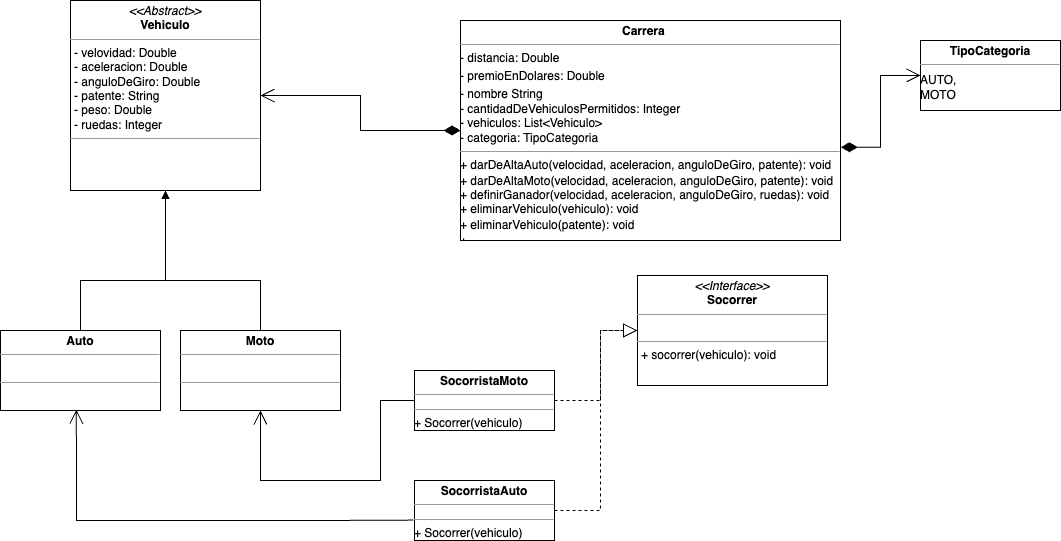

The diagram above was exported from draw.io. Its source (the exported page's mxGraphModel, read from the mxfile embedded in the PNG):
<mxGraphModel dx="477" dy="273" grid="1" gridSize="10" guides="1" tooltips="1" connect="1" arrows="1" fold="1" page="1" pageScale="1" pageWidth="827" pageHeight="1169" math="0" shadow="0">
  <root>
    <mxCell id="0" />
    <mxCell id="1" parent="0" />
    <mxCell id="tY4vJ5uu_eDiOyG1a5DV-1" value="&lt;p style=&quot;margin:0px;margin-top:4px;text-align:center;&quot;&gt;&lt;b&gt;Carrera&lt;span style=&quot;&quot;&gt;&lt;span style=&quot;white-space: pre;&quot;&gt;&amp;nbsp;&amp;nbsp;&amp;nbsp;&amp;nbsp;&lt;/span&gt;&lt;/span&gt;&lt;/b&gt;&lt;/p&gt;&lt;hr size=&quot;1&quot;&gt;&lt;div style=&quot;height:2px;&quot;&gt;- distancia: Double&lt;/div&gt;&lt;div style=&quot;height:2px;&quot;&gt;&lt;br&gt;&lt;/div&gt;&lt;div style=&quot;height:2px;&quot;&gt;&lt;br&gt;&lt;/div&gt;&lt;div style=&quot;height:2px;&quot;&gt;&lt;br&gt;&lt;/div&gt;&lt;div style=&quot;height:2px;&quot;&gt;&lt;br&gt;&lt;/div&gt;&lt;div style=&quot;height:2px;&quot;&gt;&lt;br&gt;&lt;/div&gt;&lt;div style=&quot;height:2px;&quot;&gt;&lt;br&gt;&lt;/div&gt;&lt;div style=&quot;height:2px;&quot;&gt;&lt;br&gt;&lt;/div&gt;&lt;div style=&quot;height:2px;&quot;&gt;&lt;br&gt;&lt;/div&gt;&lt;div style=&quot;height:2px;&quot;&gt;- premioEnDolares: Double&lt;/div&gt;&lt;div style=&quot;height:2px;&quot;&gt;&lt;br&gt;&lt;/div&gt;&lt;div style=&quot;height:2px;&quot;&gt;&lt;br&gt;&lt;/div&gt;&lt;div style=&quot;height:2px;&quot;&gt;&lt;br&gt;&lt;/div&gt;&lt;div style=&quot;height:2px;&quot;&gt;&lt;br&gt;&lt;/div&gt;&lt;div style=&quot;height:2px;&quot;&gt;&lt;br&gt;&lt;/div&gt;&lt;div style=&quot;height:2px;&quot;&gt;&lt;br&gt;&lt;/div&gt;&lt;div style=&quot;height:2px;&quot;&gt;&lt;br&gt;&lt;/div&gt;&lt;div style=&quot;height:2px;&quot;&gt;&lt;br&gt;&lt;/div&gt;- nombre String&lt;br&gt;- cantidadDeVehiculosPermitidos: Integer&lt;br&gt;- vehiculos: List&amp;lt;Vehiculo&amp;gt;&lt;br&gt;- categoria: TipoCategoria&amp;nbsp;&lt;br&gt;&lt;hr size=&quot;1&quot;&gt;&lt;div style=&quot;height:2px;&quot;&gt;+ darDeAltaAuto(velocidad, aceleracion, anguloDeGiro, patente): void&lt;/div&gt;&lt;div style=&quot;height:2px;&quot;&gt;&lt;br&gt;&lt;/div&gt;&lt;div style=&quot;height:2px;&quot;&gt;&lt;br&gt;&lt;/div&gt;&lt;div style=&quot;height:2px;&quot;&gt;&lt;br&gt;&lt;/div&gt;&lt;div style=&quot;height:2px;&quot;&gt;&lt;br&gt;&lt;/div&gt;&lt;div style=&quot;height:2px;&quot;&gt;&lt;br&gt;&lt;/div&gt;&lt;div style=&quot;height:2px;&quot;&gt;&lt;br&gt;&lt;/div&gt;&lt;div style=&quot;height:2px;&quot;&gt;&lt;br&gt;&lt;/div&gt;&lt;div style=&quot;height:2px;&quot;&gt;+ darDeAltaMoto(velocidad, aceleracion, anguloDeGiro, patente): void&lt;br&gt;&lt;/div&gt;&lt;div style=&quot;height:2px;&quot;&gt;&lt;br&gt;&lt;/div&gt;&lt;div style=&quot;height:2px;&quot;&gt;&lt;br&gt;&lt;/div&gt;&lt;div style=&quot;height:2px;&quot;&gt;&lt;br&gt;&lt;/div&gt;&lt;div style=&quot;height:2px;&quot;&gt;&lt;br&gt;&lt;/div&gt;&lt;div style=&quot;height:2px;&quot;&gt;&lt;br&gt;&lt;/div&gt;&lt;div style=&quot;height:2px;&quot;&gt;&lt;br&gt;&lt;/div&gt;&lt;div style=&quot;height:2px;&quot;&gt;&lt;span style=&quot;background-color: initial;&quot;&gt;+ definirGanador(velocidad, aceleracion, anguloDeGiro, ruedas): void&lt;/span&gt;&lt;br&gt;&lt;/div&gt;&lt;div style=&quot;height:2px;&quot;&gt;&lt;span style=&quot;background-color: initial;&quot;&gt;&lt;br&gt;&lt;/span&gt;&lt;/div&gt;&lt;div style=&quot;height:2px;&quot;&gt;&lt;span style=&quot;background-color: initial;&quot;&gt;&lt;br&gt;&lt;/span&gt;&lt;/div&gt;&lt;div style=&quot;height:2px;&quot;&gt;&lt;span style=&quot;background-color: initial;&quot;&gt;&lt;br&gt;&lt;/span&gt;&lt;/div&gt;&lt;div style=&quot;height:2px;&quot;&gt;&lt;span style=&quot;background-color: initial;&quot;&gt;&lt;br&gt;&lt;/span&gt;&lt;/div&gt;&lt;div style=&quot;height:2px;&quot;&gt;&lt;span style=&quot;background-color: initial;&quot;&gt;&lt;br&gt;&lt;/span&gt;&lt;/div&gt;&lt;div style=&quot;height:2px;&quot;&gt;&lt;span style=&quot;background-color: initial;&quot;&gt;&lt;br&gt;&lt;/span&gt;&lt;/div&gt;&lt;div style=&quot;height:2px;&quot;&gt;&lt;span style=&quot;background-color: initial;&quot;&gt;+ eliminarVehiculo(vehiculo): void&lt;/span&gt;&lt;/div&gt;&lt;div style=&quot;height:2px;&quot;&gt;&lt;span style=&quot;background-color: initial;&quot;&gt;&lt;br&gt;&lt;/span&gt;&lt;/div&gt;&lt;div style=&quot;height:2px;&quot;&gt;&lt;span style=&quot;background-color: initial;&quot;&gt;&lt;br&gt;&lt;/span&gt;&lt;/div&gt;&lt;div style=&quot;height:2px;&quot;&gt;&lt;span style=&quot;background-color: initial;&quot;&gt;&lt;br&gt;&lt;/span&gt;&lt;/div&gt;&lt;div style=&quot;height:2px;&quot;&gt;&lt;span style=&quot;background-color: initial;&quot;&gt;&lt;br&gt;&lt;/span&gt;&lt;/div&gt;&lt;div style=&quot;height:2px;&quot;&gt;&lt;span style=&quot;background-color: initial;&quot;&gt;&lt;br&gt;&lt;/span&gt;&lt;/div&gt;&lt;div style=&quot;height:2px;&quot;&gt;&lt;span style=&quot;background-color: initial;&quot;&gt;&lt;br&gt;&lt;/span&gt;&lt;/div&gt;&lt;div style=&quot;height:2px;&quot;&gt;&lt;span style=&quot;background-color: initial;&quot;&gt;&lt;br&gt;&lt;/span&gt;&lt;/div&gt;&lt;div style=&quot;height:2px;&quot;&gt;&lt;span style=&quot;background-color: initial;&quot;&gt;+ eliminarVehiculo(patente): void&amp;nbsp;&lt;/span&gt;&lt;/div&gt;&lt;div style=&quot;height:2px;&quot;&gt;&lt;span style=&quot;background-color: initial;&quot;&gt;&lt;br&gt;&lt;/span&gt;&lt;/div&gt;&lt;div style=&quot;height:2px;&quot;&gt;&lt;span style=&quot;background-color: initial;&quot;&gt;&lt;br&gt;&lt;/span&gt;&lt;/div&gt;&lt;div style=&quot;height:2px;&quot;&gt;&lt;span style=&quot;background-color: initial;&quot;&gt;&lt;br&gt;&lt;/span&gt;&lt;/div&gt;&lt;div style=&quot;height:2px;&quot;&gt;&lt;span style=&quot;background-color: initial;&quot;&gt;&lt;br&gt;&lt;/span&gt;&lt;/div&gt;&lt;div style=&quot;height:2px;&quot;&gt;&lt;span style=&quot;background-color: initial;&quot;&gt;&lt;br&gt;&lt;/span&gt;&lt;/div&gt;&lt;div style=&quot;height:2px;&quot;&gt;&lt;span style=&quot;background-color: initial;&quot;&gt;&lt;br&gt;&lt;/span&gt;&lt;/div&gt;&lt;div style=&quot;height:2px;&quot;&gt;&lt;span style=&quot;background-color: initial;&quot;&gt;&lt;br&gt;&lt;/span&gt;&lt;/div&gt;&lt;div style=&quot;height:2px;&quot;&gt;&lt;span style=&quot;background-color: initial;&quot;&gt;+&amp;nbsp;&amp;nbsp;&lt;/span&gt;&lt;br&gt;&lt;/div&gt;&lt;div style=&quot;height:2px;&quot;&gt;&lt;span style=&quot;background-color: initial;&quot;&gt;&lt;br&gt;&lt;/span&gt;&lt;/div&gt;&lt;div style=&quot;height:2px;&quot;&gt;&lt;span style=&quot;background-color: initial;&quot;&gt;&lt;br&gt;&lt;/span&gt;&lt;/div&gt;&lt;div style=&quot;height:2px;&quot;&gt;&lt;span style=&quot;background-color: initial;&quot;&gt;&lt;br&gt;&lt;/span&gt;&lt;/div&gt;&lt;div style=&quot;height:2px;&quot;&gt;&lt;span style=&quot;background-color: initial;&quot;&gt;&lt;br&gt;&lt;/span&gt;&lt;/div&gt;&lt;div style=&quot;height:2px;&quot;&gt;&lt;span style=&quot;background-color: initial;&quot;&gt;&lt;br&gt;&lt;/span&gt;&lt;/div&gt;&lt;div style=&quot;height:2px;&quot;&gt;&lt;span style=&quot;background-color: initial;&quot;&gt;&lt;br&gt;&lt;/span&gt;&lt;/div&gt;&lt;div style=&quot;height:2px;&quot;&gt;&lt;span style=&quot;background-color: initial;&quot;&gt;&lt;br&gt;&lt;/span&gt;&lt;/div&gt;&lt;div style=&quot;height:2px;&quot;&gt;&lt;span style=&quot;background-color: initial;&quot;&gt;&lt;br&gt;&lt;/span&gt;&lt;/div&gt;&lt;div style=&quot;height:2px;&quot;&gt;&lt;span style=&quot;background-color: initial;&quot;&gt;&lt;br&gt;&lt;/span&gt;&lt;/div&gt;&lt;div style=&quot;height:2px;&quot;&gt;&lt;span style=&quot;background-color: initial;&quot;&gt;&lt;br&gt;&lt;/span&gt;&lt;/div&gt;&lt;div style=&quot;height:2px;&quot;&gt;&lt;span style=&quot;background-color: initial;&quot;&gt;&lt;br&gt;&lt;/span&gt;&lt;/div&gt;" style="verticalAlign=top;align=left;overflow=fill;fontSize=12;fontFamily=Helvetica;html=1;whiteSpace=wrap;" parent="1" vertex="1">
      <mxGeometry x="460" y="220" width="380" height="220" as="geometry" />
    </mxCell>
    <mxCell id="tY4vJ5uu_eDiOyG1a5DV-2" value="&lt;p style=&quot;margin:0px;margin-top:4px;text-align:center;&quot;&gt;&lt;i&gt;&amp;lt;&amp;lt;Abstract&amp;gt;&amp;gt;&lt;/i&gt;&lt;br&gt;&lt;b&gt;Vehiculo&lt;/b&gt;&lt;/p&gt;&lt;hr size=&quot;1&quot;&gt;&lt;p style=&quot;margin:0px;margin-left:4px;&quot;&gt;- velovidad: Double&lt;br&gt;- aceleracion: Double&lt;/p&gt;&lt;p style=&quot;margin:0px;margin-left:4px;&quot;&gt;- anguloDeGiro: Double&lt;/p&gt;&lt;p style=&quot;margin:0px;margin-left:4px;&quot;&gt;- patente: String&lt;/p&gt;&lt;p style=&quot;margin:0px;margin-left:4px;&quot;&gt;- peso: Double&lt;/p&gt;&lt;p style=&quot;margin:0px;margin-left:4px;&quot;&gt;- ruedas: Integer&lt;/p&gt;&lt;hr size=&quot;1&quot;&gt;&lt;p style=&quot;margin:0px;margin-left:4px;&quot;&gt;&lt;br&gt;&lt;/p&gt;" style="verticalAlign=top;align=left;overflow=fill;fontSize=12;fontFamily=Helvetica;html=1;whiteSpace=wrap;" parent="1" vertex="1">
      <mxGeometry x="70" y="200" width="190" height="190" as="geometry" />
    </mxCell>
    <mxCell id="tY4vJ5uu_eDiOyG1a5DV-4" value="&lt;p style=&quot;margin:0px;margin-top:4px;text-align:center;&quot;&gt;&lt;b&gt;Auto&lt;/b&gt;&lt;/p&gt;&lt;hr size=&quot;1&quot;&gt;&lt;p style=&quot;margin:0px;margin-left:4px;&quot;&gt;&lt;br&gt;&lt;/p&gt;&lt;hr size=&quot;1&quot;&gt;&lt;p style=&quot;margin:0px;margin-left:4px;&quot;&gt;&lt;br&gt;&lt;/p&gt;" style="verticalAlign=top;align=left;overflow=fill;fontSize=12;fontFamily=Helvetica;html=1;whiteSpace=wrap;" parent="1" vertex="1">
      <mxGeometry y="530" width="160" height="80" as="geometry" />
    </mxCell>
    <mxCell id="tY4vJ5uu_eDiOyG1a5DV-5" value="" style="html=1;verticalAlign=bottom;endArrow=block;curved=0;rounded=0;exitX=0.5;exitY=0;exitDx=0;exitDy=0;entryX=0.5;entryY=1;entryDx=0;entryDy=0;" parent="1" source="tY4vJ5uu_eDiOyG1a5DV-4" target="tY4vJ5uu_eDiOyG1a5DV-2" edge="1">
      <mxGeometry width="80" relative="1" as="geometry">
        <mxPoint x="260" y="450" as="sourcePoint" />
        <mxPoint x="340" y="450" as="targetPoint" />
        <Array as="points">
          <mxPoint x="80" y="480" />
          <mxPoint x="165" y="480" />
        </Array>
      </mxGeometry>
    </mxCell>
    <mxCell id="tY4vJ5uu_eDiOyG1a5DV-6" value="&lt;p style=&quot;margin:0px;margin-top:4px;text-align:center;&quot;&gt;&lt;span&gt;Moto&lt;/span&gt;&lt;/p&gt;&lt;hr size=&quot;1&quot;&gt;&lt;p style=&quot;margin:0px;margin-left:4px;&quot;&gt;&lt;br&gt;&lt;/p&gt;&lt;hr size=&quot;1&quot;&gt;&lt;p style=&quot;margin:0px;margin-left:4px;&quot;&gt;&lt;br&gt;&lt;/p&gt;" style="verticalAlign=top;align=left;overflow=fill;fontSize=12;fontFamily=Helvetica;html=1;whiteSpace=wrap;fontStyle=1" parent="1" vertex="1">
      <mxGeometry x="180" y="530" width="160" height="80" as="geometry" />
    </mxCell>
    <mxCell id="tY4vJ5uu_eDiOyG1a5DV-7" value="" style="html=1;verticalAlign=bottom;endArrow=block;curved=0;rounded=0;exitX=0.5;exitY=0;exitDx=0;exitDy=0;entryX=0.5;entryY=1;entryDx=0;entryDy=0;fontStyle=1" parent="1" source="tY4vJ5uu_eDiOyG1a5DV-6" target="tY4vJ5uu_eDiOyG1a5DV-2" edge="1">
      <mxGeometry width="80" relative="1" as="geometry">
        <mxPoint x="445" y="450" as="sourcePoint" />
        <mxPoint x="350" y="400" as="targetPoint" />
        <Array as="points">
          <mxPoint x="260" y="480" />
          <mxPoint x="165" y="480" />
        </Array>
      </mxGeometry>
    </mxCell>
    <mxCell id="tY4vJ5uu_eDiOyG1a5DV-8" value="" style="endArrow=open;html=1;endSize=12;startArrow=diamondThin;startSize=14;startFill=1;edgeStyle=orthogonalEdgeStyle;align=left;verticalAlign=bottom;rounded=0;entryX=1;entryY=0.5;entryDx=0;entryDy=0;exitX=0;exitY=0.5;exitDx=0;exitDy=0;" parent="1" source="tY4vJ5uu_eDiOyG1a5DV-1" target="tY4vJ5uu_eDiOyG1a5DV-2" edge="1">
      <mxGeometry x="-1" y="3" relative="1" as="geometry">
        <mxPoint x="310" y="400" as="sourcePoint" />
        <mxPoint x="470" y="400" as="targetPoint" />
        <mxPoint as="offset" />
      </mxGeometry>
    </mxCell>
    <mxCell id="tY4vJ5uu_eDiOyG1a5DV-9" value="&lt;br&gt;" style="edgeLabel;html=1;align=center;verticalAlign=middle;resizable=0;points=[];" parent="tY4vJ5uu_eDiOyG1a5DV-8" vertex="1" connectable="0">
      <mxGeometry x="-1" y="-8" relative="1" as="geometry">
        <mxPoint x="2" y="1" as="offset" />
      </mxGeometry>
    </mxCell>
    <mxCell id="tY4vJ5uu_eDiOyG1a5DV-11" value="&lt;p style=&quot;margin:0px;margin-top:4px;text-align:center;&quot;&gt;&lt;b&gt;TipoCategoria&lt;/b&gt;&lt;/p&gt;&lt;hr size=&quot;1&quot;&gt;&lt;div style=&quot;height:2px;&quot;&gt;&lt;br&gt;&lt;/div&gt;&lt;div style=&quot;height:2px;&quot;&gt;AUTO, &lt;br&gt;MOTO&lt;/div&gt;" style="verticalAlign=top;align=left;overflow=fill;fontSize=12;fontFamily=Helvetica;html=1;whiteSpace=wrap;" parent="1" vertex="1">
      <mxGeometry x="920" y="240" width="140" height="70" as="geometry" />
    </mxCell>
    <mxCell id="tY4vJ5uu_eDiOyG1a5DV-12" value="" style="endArrow=open;html=1;endSize=12;startArrow=diamondThin;startSize=14;startFill=1;edgeStyle=orthogonalEdgeStyle;align=left;verticalAlign=bottom;rounded=0;entryX=0;entryY=0.5;entryDx=0;entryDy=0;exitX=1.001;exitY=0.576;exitDx=0;exitDy=0;exitPerimeter=0;" parent="1" source="tY4vJ5uu_eDiOyG1a5DV-1" target="tY4vJ5uu_eDiOyG1a5DV-11" edge="1">
      <mxGeometry x="-1" y="3" relative="1" as="geometry">
        <mxPoint x="470" y="340" as="sourcePoint" />
        <mxPoint x="270" y="315" as="targetPoint" />
        <mxPoint as="offset" />
      </mxGeometry>
    </mxCell>
    <mxCell id="tY4vJ5uu_eDiOyG1a5DV-13" value="&lt;br&gt;" style="edgeLabel;html=1;align=center;verticalAlign=middle;resizable=0;points=[];" parent="tY4vJ5uu_eDiOyG1a5DV-12" vertex="1" connectable="0">
      <mxGeometry x="-1" y="-8" relative="1" as="geometry">
        <mxPoint x="2" y="1" as="offset" />
      </mxGeometry>
    </mxCell>
    <mxCell id="tY4vJ5uu_eDiOyG1a5DV-14" value="&lt;p style=&quot;margin:0px;margin-top:4px;text-align:center;&quot;&gt;&lt;i&gt;&amp;lt;&amp;lt;Interface&amp;gt;&amp;gt;&lt;/i&gt;&lt;br&gt;&lt;b&gt;Socorrer&lt;/b&gt;&lt;/p&gt;&lt;hr size=&quot;1&quot;&gt;&lt;p style=&quot;margin:0px;margin-left:4px;&quot;&gt;&lt;br&gt;&lt;/p&gt;&lt;hr size=&quot;1&quot;&gt;&lt;p style=&quot;margin:0px;margin-left:4px;&quot;&gt;+ socorrer(vehiculo): void&lt;br&gt;&lt;/p&gt;" style="verticalAlign=top;align=left;overflow=fill;fontSize=12;fontFamily=Helvetica;html=1;whiteSpace=wrap;" parent="1" vertex="1">
      <mxGeometry x="637" y="475" width="190" height="110" as="geometry" />
    </mxCell>
    <mxCell id="tY4vJ5uu_eDiOyG1a5DV-15" value="&lt;p style=&quot;margin:0px;margin-top:4px;text-align:center;&quot;&gt;&lt;b&gt;SocorristaAuto&lt;/b&gt;&lt;/p&gt;&lt;hr size=&quot;1&quot;&gt;&lt;div style=&quot;height:2px;&quot;&gt;&lt;/div&gt;&lt;hr size=&quot;1&quot;&gt;&lt;div style=&quot;height:2px;&quot;&gt;+ Socorrer(vehiculo)&lt;br&gt;&lt;/div&gt;" style="verticalAlign=top;align=left;overflow=fill;fontSize=12;fontFamily=Helvetica;html=1;whiteSpace=wrap;" parent="1" vertex="1">
      <mxGeometry x="414" y="680" width="140" height="60" as="geometry" />
    </mxCell>
    <mxCell id="tY4vJ5uu_eDiOyG1a5DV-16" value="&lt;p style=&quot;margin:0px;margin-top:4px;text-align:center;&quot;&gt;&lt;b&gt;SocorristaMoto&lt;/b&gt;&lt;/p&gt;&lt;hr size=&quot;1&quot;&gt;&lt;div style=&quot;height:2px;&quot;&gt;&lt;/div&gt;&lt;hr size=&quot;1&quot;&gt;&lt;div style=&quot;height:2px;&quot;&gt;+ Socorrer(vehiculo)&lt;/div&gt;" style="verticalAlign=top;align=left;overflow=fill;fontSize=12;fontFamily=Helvetica;html=1;whiteSpace=wrap;" parent="1" vertex="1">
      <mxGeometry x="414" y="570" width="140" height="60" as="geometry" />
    </mxCell>
    <mxCell id="tY4vJ5uu_eDiOyG1a5DV-17" value="" style="endArrow=block;dashed=1;endFill=0;endSize=12;html=1;rounded=0;entryX=0;entryY=0.5;entryDx=0;entryDy=0;exitX=1;exitY=0.5;exitDx=0;exitDy=0;" parent="1" source="tY4vJ5uu_eDiOyG1a5DV-15" target="tY4vJ5uu_eDiOyG1a5DV-14" edge="1">
      <mxGeometry width="160" relative="1" as="geometry">
        <mxPoint x="400" y="500" as="sourcePoint" />
        <mxPoint x="560" y="500" as="targetPoint" />
        <Array as="points">
          <mxPoint x="600" y="710" />
          <mxPoint x="600" y="530" />
        </Array>
      </mxGeometry>
    </mxCell>
    <mxCell id="tY4vJ5uu_eDiOyG1a5DV-18" value="" style="endArrow=block;dashed=1;endFill=0;endSize=12;html=1;rounded=0;entryX=0;entryY=0.5;entryDx=0;entryDy=0;exitX=1;exitY=0.5;exitDx=0;exitDy=0;" parent="1" source="tY4vJ5uu_eDiOyG1a5DV-16" target="tY4vJ5uu_eDiOyG1a5DV-14" edge="1">
      <mxGeometry width="160" relative="1" as="geometry">
        <mxPoint x="564" y="540" as="sourcePoint" />
        <mxPoint x="647" y="540" as="targetPoint" />
        <Array as="points">
          <mxPoint x="600" y="600" />
          <mxPoint x="600" y="530" />
        </Array>
      </mxGeometry>
    </mxCell>
    <mxCell id="tY4vJ5uu_eDiOyG1a5DV-19" value="" style="endArrow=open;endFill=1;endSize=12;html=1;rounded=0;exitX=0;exitY=0.5;exitDx=0;exitDy=0;entryX=0.5;entryY=1;entryDx=0;entryDy=0;" parent="1" source="tY4vJ5uu_eDiOyG1a5DV-16" target="tY4vJ5uu_eDiOyG1a5DV-6" edge="1">
      <mxGeometry width="160" relative="1" as="geometry">
        <mxPoint x="330" y="500" as="sourcePoint" />
        <mxPoint x="490" y="500" as="targetPoint" />
        <Array as="points">
          <mxPoint x="380" y="600" />
          <mxPoint x="380" y="680" />
          <mxPoint x="260" y="680" />
        </Array>
      </mxGeometry>
    </mxCell>
    <mxCell id="tY4vJ5uu_eDiOyG1a5DV-20" value="" style="endArrow=open;endFill=1;endSize=12;html=1;rounded=0;exitX=-0.007;exitY=0.66;exitDx=0;exitDy=0;entryX=0.474;entryY=0.991;entryDx=0;entryDy=0;entryPerimeter=0;exitPerimeter=0;" parent="1" source="tY4vJ5uu_eDiOyG1a5DV-15" target="tY4vJ5uu_eDiOyG1a5DV-4" edge="1">
      <mxGeometry width="160" relative="1" as="geometry">
        <mxPoint x="414" y="702.36" as="sourcePoint" />
        <mxPoint x="77.99999999999994" y="622.36" as="targetPoint" />
        <Array as="points">
          <mxPoint x="320" y="720" />
          <mxPoint x="210" y="720" />
          <mxPoint x="76" y="720" />
        </Array>
      </mxGeometry>
    </mxCell>
  </root>
</mxGraphModel>